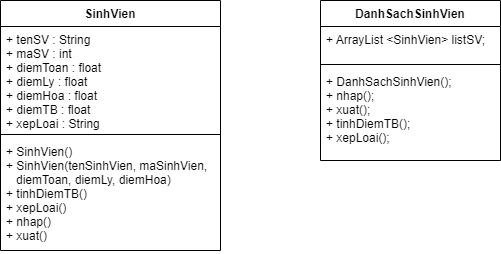

The diagram above was exported from draw.io. Its source (the exported page's mxGraphModel, read from the mxfile embedded in the PNG):
<mxGraphModel dx="1038" dy="547" grid="1" gridSize="10" guides="1" tooltips="1" connect="1" arrows="1" fold="1" page="1" pageScale="1" pageWidth="827" pageHeight="1169" math="0" shadow="0">
  <root>
    <mxCell id="0" />
    <mxCell id="1" parent="0" />
    <mxCell id="c3RFUebga9Sy1-kxQnjG-1" value="SinhVien" style="swimlane;fontStyle=1;align=center;verticalAlign=top;childLayout=stackLayout;horizontal=1;startSize=26;horizontalStack=0;resizeParent=1;resizeParentMax=0;resizeLast=0;collapsible=1;marginBottom=0;" parent="1" vertex="1">
      <mxGeometry x="120" y="80" width="220" height="250" as="geometry" />
    </mxCell>
    <mxCell id="c3RFUebga9Sy1-kxQnjG-2" value="+ tenSV : String&#10;+ maSV : int&#10;+ diemToan : float&#10;+ diemLy : float&#10;+ diemHoa : float&#10;+ diemTB : float&#10;+ xepLoai : String&#10;" style="text;strokeColor=none;fillColor=none;align=left;verticalAlign=top;spacingLeft=4;spacingRight=4;overflow=hidden;rotatable=0;points=[[0,0.5],[1,0.5]];portConstraint=eastwest;" parent="c3RFUebga9Sy1-kxQnjG-1" vertex="1">
      <mxGeometry y="26" width="220" height="104" as="geometry" />
    </mxCell>
    <mxCell id="c3RFUebga9Sy1-kxQnjG-3" value="" style="line;strokeWidth=1;fillColor=none;align=left;verticalAlign=middle;spacingTop=-1;spacingLeft=3;spacingRight=3;rotatable=0;labelPosition=right;points=[];portConstraint=eastwest;" parent="c3RFUebga9Sy1-kxQnjG-1" vertex="1">
      <mxGeometry y="130" width="220" height="8" as="geometry" />
    </mxCell>
    <mxCell id="c3RFUebga9Sy1-kxQnjG-4" value="+ SinhVien()&#10;+ SinhVien(tenSinhVien, maSinhVien, &#10;   diemToan, diemLy, diemHoa)&#10;+ tinhDiemTB()&#10;+ xepLoai()&#10;+ nhap()&#10;+ xuat()&#10;" style="text;strokeColor=none;fillColor=none;align=left;verticalAlign=top;spacingLeft=4;spacingRight=4;overflow=hidden;rotatable=0;points=[[0,0.5],[1,0.5]];portConstraint=eastwest;" parent="c3RFUebga9Sy1-kxQnjG-1" vertex="1">
      <mxGeometry y="138" width="220" height="112" as="geometry" />
    </mxCell>
    <mxCell id="IQxxlccosQS_2CWKvjAr-1" value="DanhSachSinhVien" style="swimlane;fontStyle=1;align=center;verticalAlign=top;childLayout=stackLayout;horizontal=1;startSize=26;horizontalStack=0;resizeParent=1;resizeParentMax=0;resizeLast=0;collapsible=1;marginBottom=0;" parent="1" vertex="1">
      <mxGeometry x="440" y="80" width="180" height="160" as="geometry" />
    </mxCell>
    <mxCell id="IQxxlccosQS_2CWKvjAr-2" value="+ ArrayList &lt;SinhVien&gt; listSV;" style="text;strokeColor=none;fillColor=none;align=left;verticalAlign=top;spacingLeft=4;spacingRight=4;overflow=hidden;rotatable=0;points=[[0,0.5],[1,0.5]];portConstraint=eastwest;" parent="IQxxlccosQS_2CWKvjAr-1" vertex="1">
      <mxGeometry y="26" width="180" height="34" as="geometry" />
    </mxCell>
    <mxCell id="IQxxlccosQS_2CWKvjAr-3" value="" style="line;strokeWidth=1;fillColor=none;align=left;verticalAlign=middle;spacingTop=-1;spacingLeft=3;spacingRight=3;rotatable=0;labelPosition=right;points=[];portConstraint=eastwest;" parent="IQxxlccosQS_2CWKvjAr-1" vertex="1">
      <mxGeometry y="60" width="180" height="8" as="geometry" />
    </mxCell>
    <mxCell id="IQxxlccosQS_2CWKvjAr-4" value="+ DanhSachSinhVien();&#10;+ nhap();&#10;+ xuat();&#10;+ tinhDiemTB();&#10;+ xepLoai();" style="text;strokeColor=none;fillColor=none;align=left;verticalAlign=top;spacingLeft=4;spacingRight=4;overflow=hidden;rotatable=0;points=[[0,0.5],[1,0.5]];portConstraint=eastwest;" parent="IQxxlccosQS_2CWKvjAr-1" vertex="1">
      <mxGeometry y="68" width="180" height="92" as="geometry" />
    </mxCell>
  </root>
</mxGraphModel>